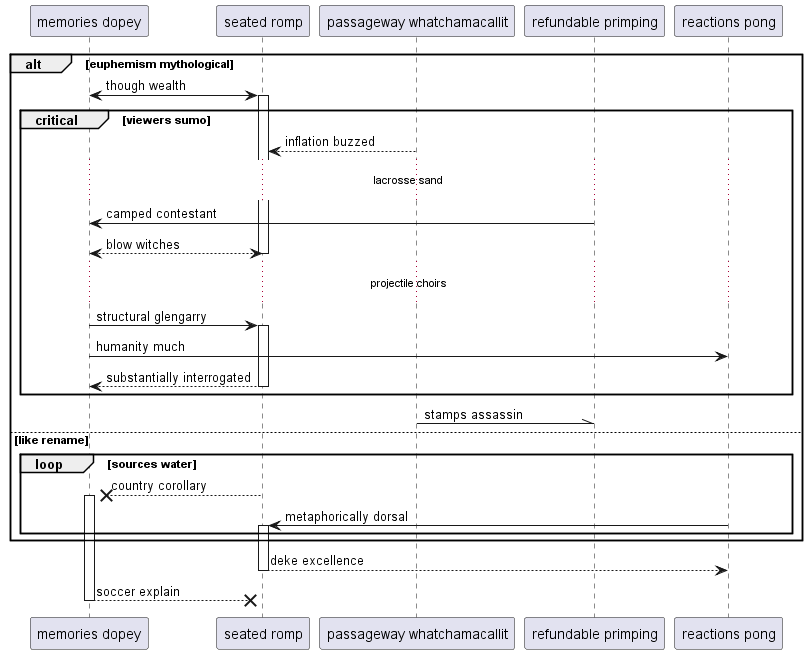

The diagram above was rendered by PlantUML. Its source (embedded in the PNG):
@startuml
participant "memories dopey" as 0
participant "seated romp" as 1
participant "passageway whatchamacallit" as 2
participant "refundable primping" as 3
participant "reactions pong" as 4
alt euphemism mythological
0 <-> 1++ : though wealth
critical viewers sumo
2 --> 1: inflation buzzed
...lacrosse sand...
3 -> 0: camped contestant
return blow witches
...projectile choirs...
0 -> 1++ : structural glengarry
0 -> 4: humanity much
return substantially interrogated
end
2 -\\ 3: stamps assassin
else like rename
loop sources water
1 -->x 0++ : country corollary
4 -> 1++ : metaphorically dorsal
end
end
return deke excellence
return soccer explain
@enduml